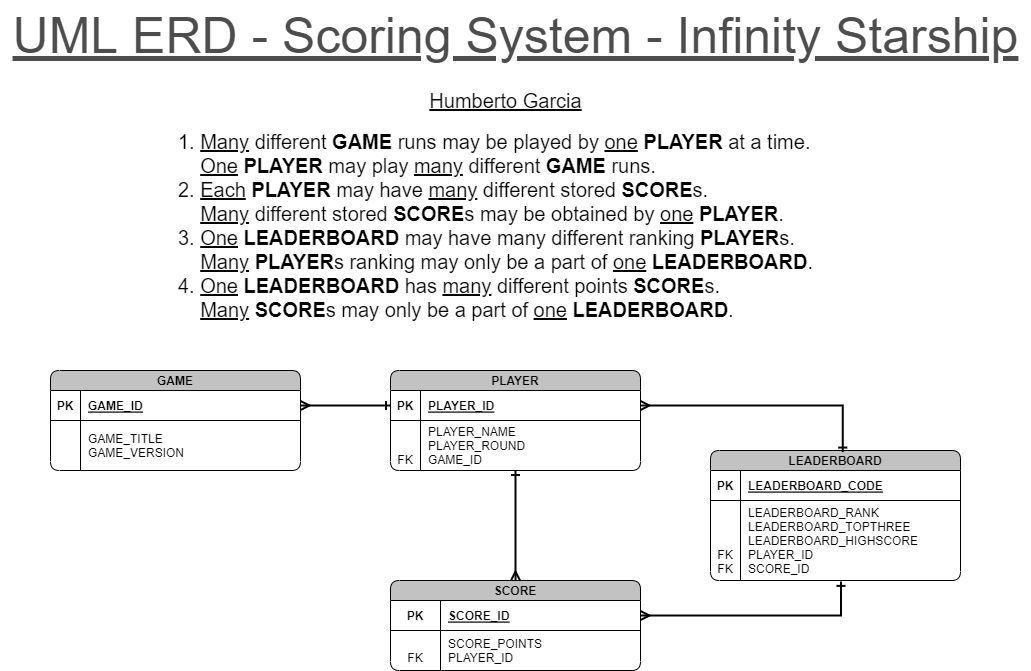

The diagram above was exported from draw.io. Its source (the exported page's mxGraphModel, read from the mxfile embedded in the PNG):
<mxGraphModel dx="1886" dy="913" grid="1" gridSize="10" guides="1" tooltips="1" connect="1" arrows="1" fold="1" page="1" pageScale="1" pageWidth="700" pageHeight="1000" math="0" shadow="0" extFonts="Permanent Marker^https://fonts.googleapis.com/css?family=Permanent+Marker">
  <root>
    <mxCell id="0" />
    <mxCell id="1" parent="0" />
    <mxCell id="TcvXbmFwwtRX0LLZdwtc-1" value="SCORE" style="shape=table;startSize=20;container=1;collapsible=1;childLayout=tableLayout;fixedRows=1;rowLines=0;fontStyle=1;align=center;resizeLast=1;rounded=1;swimlaneLine=1;gradientColor=none;gradientDirection=west;swimlaneFillColor=default;fillColor=#C2C2C2;fillStyle=auto;" parent="1" vertex="1">
      <mxGeometry x="590" y="740" width="250" height="90" as="geometry" />
    </mxCell>
    <mxCell id="TcvXbmFwwtRX0LLZdwtc-2" value="" style="shape=partialRectangle;collapsible=0;dropTarget=0;pointerEvents=0;fillColor=none;points=[[0,0.5],[1,0.5]];portConstraint=eastwest;top=0;left=0;right=0;bottom=1;" parent="TcvXbmFwwtRX0LLZdwtc-1" vertex="1">
      <mxGeometry y="20" width="250" height="30" as="geometry" />
    </mxCell>
    <mxCell id="TcvXbmFwwtRX0LLZdwtc-3" value="PK" style="shape=partialRectangle;overflow=hidden;connectable=0;fillColor=none;top=0;left=0;bottom=0;right=0;fontStyle=1;" parent="TcvXbmFwwtRX0LLZdwtc-2" vertex="1">
      <mxGeometry width="50" height="30" as="geometry">
        <mxRectangle width="50" height="30" as="alternateBounds" />
      </mxGeometry>
    </mxCell>
    <mxCell id="TcvXbmFwwtRX0LLZdwtc-4" value="SCORE_ID" style="shape=partialRectangle;overflow=hidden;connectable=0;fillColor=none;top=0;left=0;bottom=0;right=0;align=left;spacingLeft=6;fontStyle=5;" parent="TcvXbmFwwtRX0LLZdwtc-2" vertex="1">
      <mxGeometry x="50" width="200" height="30" as="geometry">
        <mxRectangle width="200" height="30" as="alternateBounds" />
      </mxGeometry>
    </mxCell>
    <mxCell id="TcvXbmFwwtRX0LLZdwtc-5" value="" style="shape=partialRectangle;collapsible=0;dropTarget=0;pointerEvents=0;fillColor=none;points=[[0,0.5],[1,0.5]];portConstraint=eastwest;top=0;left=0;right=0;bottom=0;" parent="TcvXbmFwwtRX0LLZdwtc-1" vertex="1">
      <mxGeometry y="50" width="250" height="40" as="geometry" />
    </mxCell>
    <mxCell id="TcvXbmFwwtRX0LLZdwtc-6" value="&#10;FK" style="shape=partialRectangle;overflow=hidden;connectable=0;fillColor=none;top=0;left=0;bottom=0;right=0;" parent="TcvXbmFwwtRX0LLZdwtc-5" vertex="1">
      <mxGeometry width="50" height="40" as="geometry">
        <mxRectangle width="50" height="40" as="alternateBounds" />
      </mxGeometry>
    </mxCell>
    <mxCell id="TcvXbmFwwtRX0LLZdwtc-7" value="SCORE_POINTS&#10;PLAYER_ID" style="shape=partialRectangle;overflow=hidden;connectable=0;fillColor=none;top=0;left=0;bottom=0;right=0;align=left;spacingLeft=6;" parent="TcvXbmFwwtRX0LLZdwtc-5" vertex="1">
      <mxGeometry x="50" width="200" height="40" as="geometry">
        <mxRectangle width="200" height="40" as="alternateBounds" />
      </mxGeometry>
    </mxCell>
    <mxCell id="TcvXbmFwwtRX0LLZdwtc-15" value="PLAYER" style="shape=table;startSize=20;container=1;collapsible=1;childLayout=tableLayout;fixedRows=1;rowLines=0;fontStyle=1;align=center;resizeLast=1;rounded=1;swimlaneLine=1;gradientColor=none;gradientDirection=west;swimlaneFillColor=default;fillColor=#C2C2C2;fillStyle=auto;" parent="1" vertex="1">
      <mxGeometry x="590" y="530" width="250" height="100" as="geometry" />
    </mxCell>
    <mxCell id="TcvXbmFwwtRX0LLZdwtc-16" value="" style="shape=partialRectangle;collapsible=0;dropTarget=0;pointerEvents=0;fillColor=none;points=[[0,0.5],[1,0.5]];portConstraint=eastwest;top=0;left=0;right=0;bottom=1;" parent="TcvXbmFwwtRX0LLZdwtc-15" vertex="1">
      <mxGeometry y="20" width="250" height="30" as="geometry" />
    </mxCell>
    <mxCell id="TcvXbmFwwtRX0LLZdwtc-17" value="PK" style="shape=partialRectangle;overflow=hidden;connectable=0;fillColor=none;top=0;left=0;bottom=0;right=0;fontStyle=1;" parent="TcvXbmFwwtRX0LLZdwtc-16" vertex="1">
      <mxGeometry width="30" height="30" as="geometry">
        <mxRectangle width="30" height="30" as="alternateBounds" />
      </mxGeometry>
    </mxCell>
    <mxCell id="TcvXbmFwwtRX0LLZdwtc-18" value="PLAYER_ID" style="shape=partialRectangle;overflow=hidden;connectable=0;fillColor=none;top=0;left=0;bottom=0;right=0;align=left;spacingLeft=6;fontStyle=5;" parent="TcvXbmFwwtRX0LLZdwtc-16" vertex="1">
      <mxGeometry x="30" width="220" height="30" as="geometry">
        <mxRectangle width="220" height="30" as="alternateBounds" />
      </mxGeometry>
    </mxCell>
    <mxCell id="TcvXbmFwwtRX0LLZdwtc-19" value="" style="shape=partialRectangle;collapsible=0;dropTarget=0;pointerEvents=0;fillColor=none;points=[[0,0.5],[1,0.5]];portConstraint=eastwest;top=0;left=0;right=0;bottom=0;" parent="TcvXbmFwwtRX0LLZdwtc-15" vertex="1">
      <mxGeometry y="50" width="250" height="50" as="geometry" />
    </mxCell>
    <mxCell id="TcvXbmFwwtRX0LLZdwtc-20" value="&#10;&#10;FK" style="shape=partialRectangle;overflow=hidden;connectable=0;fillColor=none;top=0;left=0;bottom=0;right=0;" parent="TcvXbmFwwtRX0LLZdwtc-19" vertex="1">
      <mxGeometry width="30" height="50" as="geometry">
        <mxRectangle width="30" height="50" as="alternateBounds" />
      </mxGeometry>
    </mxCell>
    <mxCell id="TcvXbmFwwtRX0LLZdwtc-21" value="PLAYER_NAME&#10;PLAYER_ROUND&#10;GAME_ID" style="shape=partialRectangle;overflow=hidden;connectable=0;fillColor=none;top=0;left=0;bottom=0;right=0;align=left;spacingLeft=6;" parent="TcvXbmFwwtRX0LLZdwtc-19" vertex="1">
      <mxGeometry x="30" width="220" height="50" as="geometry">
        <mxRectangle width="220" height="50" as="alternateBounds" />
      </mxGeometry>
    </mxCell>
    <mxCell id="TcvXbmFwwtRX0LLZdwtc-22" value="LEADERBOARD" style="shape=table;startSize=20;container=1;collapsible=1;childLayout=tableLayout;fixedRows=1;rowLines=0;fontStyle=1;align=center;resizeLast=1;rounded=1;swimlaneLine=1;gradientColor=none;gradientDirection=west;swimlaneFillColor=default;fillColor=#C2C2C2;fillStyle=auto;" parent="1" vertex="1">
      <mxGeometry x="910" y="610" width="250" height="130" as="geometry" />
    </mxCell>
    <mxCell id="TcvXbmFwwtRX0LLZdwtc-23" value="" style="shape=partialRectangle;collapsible=0;dropTarget=0;pointerEvents=0;fillColor=none;points=[[0,0.5],[1,0.5]];portConstraint=eastwest;top=0;left=0;right=0;bottom=1;" parent="TcvXbmFwwtRX0LLZdwtc-22" vertex="1">
      <mxGeometry y="20" width="250" height="30" as="geometry" />
    </mxCell>
    <mxCell id="TcvXbmFwwtRX0LLZdwtc-24" value="PK" style="shape=partialRectangle;overflow=hidden;connectable=0;fillColor=none;top=0;left=0;bottom=0;right=0;fontStyle=1;" parent="TcvXbmFwwtRX0LLZdwtc-23" vertex="1">
      <mxGeometry width="30" height="30" as="geometry">
        <mxRectangle width="30" height="30" as="alternateBounds" />
      </mxGeometry>
    </mxCell>
    <mxCell id="TcvXbmFwwtRX0LLZdwtc-25" value="LEADERBOARD_CODE" style="shape=partialRectangle;overflow=hidden;connectable=0;fillColor=none;top=0;left=0;bottom=0;right=0;align=left;spacingLeft=6;fontStyle=5;" parent="TcvXbmFwwtRX0LLZdwtc-23" vertex="1">
      <mxGeometry x="30" width="220" height="30" as="geometry">
        <mxRectangle width="220" height="30" as="alternateBounds" />
      </mxGeometry>
    </mxCell>
    <mxCell id="TcvXbmFwwtRX0LLZdwtc-26" value="" style="shape=partialRectangle;collapsible=0;dropTarget=0;pointerEvents=0;fillColor=none;points=[[0,0.5],[1,0.5]];portConstraint=eastwest;top=0;left=0;right=0;bottom=0;" parent="TcvXbmFwwtRX0LLZdwtc-22" vertex="1">
      <mxGeometry y="50" width="250" height="80" as="geometry" />
    </mxCell>
    <mxCell id="TcvXbmFwwtRX0LLZdwtc-27" value="&#10;&#10;&#10;FK&#10;FK" style="shape=partialRectangle;overflow=hidden;connectable=0;fillColor=none;top=0;left=0;bottom=0;right=0;" parent="TcvXbmFwwtRX0LLZdwtc-26" vertex="1">
      <mxGeometry width="30" height="80" as="geometry">
        <mxRectangle width="30" height="80" as="alternateBounds" />
      </mxGeometry>
    </mxCell>
    <mxCell id="TcvXbmFwwtRX0LLZdwtc-28" value="LEADERBOARD_RANK&#10;LEADERBOARD_TOPTHREE&#10;LEADERBOARD_HIGHSCORE&#10;PLAYER_ID&#10;SCORE_ID" style="shape=partialRectangle;overflow=hidden;connectable=0;fillColor=none;top=0;left=0;bottom=0;right=0;align=left;spacingLeft=6;" parent="TcvXbmFwwtRX0LLZdwtc-26" vertex="1">
      <mxGeometry x="30" width="220" height="80" as="geometry">
        <mxRectangle width="220" height="80" as="alternateBounds" />
      </mxGeometry>
    </mxCell>
    <mxCell id="TcvXbmFwwtRX0LLZdwtc-36" value="GAME" style="shape=table;startSize=20;container=1;collapsible=1;childLayout=tableLayout;fixedRows=1;rowLines=0;fontStyle=1;align=center;resizeLast=1;rounded=1;swimlaneLine=1;gradientColor=none;gradientDirection=west;swimlaneFillColor=default;fillColor=#C2C2C2;fillStyle=auto;" parent="1" vertex="1">
      <mxGeometry x="250" y="530" width="250" height="100" as="geometry" />
    </mxCell>
    <mxCell id="TcvXbmFwwtRX0LLZdwtc-37" value="" style="shape=partialRectangle;collapsible=0;dropTarget=0;pointerEvents=0;fillColor=none;points=[[0,0.5],[1,0.5]];portConstraint=eastwest;top=0;left=0;right=0;bottom=1;" parent="TcvXbmFwwtRX0LLZdwtc-36" vertex="1">
      <mxGeometry y="20" width="250" height="30" as="geometry" />
    </mxCell>
    <mxCell id="TcvXbmFwwtRX0LLZdwtc-38" value="PK" style="shape=partialRectangle;overflow=hidden;connectable=0;fillColor=none;top=0;left=0;bottom=0;right=0;fontStyle=1;" parent="TcvXbmFwwtRX0LLZdwtc-37" vertex="1">
      <mxGeometry width="30" height="30" as="geometry">
        <mxRectangle width="30" height="30" as="alternateBounds" />
      </mxGeometry>
    </mxCell>
    <mxCell id="TcvXbmFwwtRX0LLZdwtc-39" value="GAME_ID" style="shape=partialRectangle;overflow=hidden;connectable=0;fillColor=none;top=0;left=0;bottom=0;right=0;align=left;spacingLeft=6;fontStyle=5;" parent="TcvXbmFwwtRX0LLZdwtc-37" vertex="1">
      <mxGeometry x="30" width="220" height="30" as="geometry">
        <mxRectangle width="220" height="30" as="alternateBounds" />
      </mxGeometry>
    </mxCell>
    <mxCell id="TcvXbmFwwtRX0LLZdwtc-40" value="" style="shape=partialRectangle;collapsible=0;dropTarget=0;pointerEvents=0;fillColor=none;points=[[0,0.5],[1,0.5]];portConstraint=eastwest;top=0;left=0;right=0;bottom=0;" parent="TcvXbmFwwtRX0LLZdwtc-36" vertex="1">
      <mxGeometry y="50" width="250" height="50" as="geometry" />
    </mxCell>
    <mxCell id="TcvXbmFwwtRX0LLZdwtc-41" value="" style="shape=partialRectangle;overflow=hidden;connectable=0;fillColor=none;top=0;left=0;bottom=0;right=0;" parent="TcvXbmFwwtRX0LLZdwtc-40" vertex="1">
      <mxGeometry width="30" height="50" as="geometry">
        <mxRectangle width="30" height="50" as="alternateBounds" />
      </mxGeometry>
    </mxCell>
    <mxCell id="TcvXbmFwwtRX0LLZdwtc-42" value="GAME_TITLE&#10;GAME_VERSION" style="shape=partialRectangle;overflow=hidden;connectable=0;fillColor=none;top=0;left=0;bottom=0;right=0;align=left;spacingLeft=6;" parent="TcvXbmFwwtRX0LLZdwtc-40" vertex="1">
      <mxGeometry x="30" width="220" height="50" as="geometry">
        <mxRectangle width="220" height="50" as="alternateBounds" />
      </mxGeometry>
    </mxCell>
    <mxCell id="TcvXbmFwwtRX0LLZdwtc-44" value="&lt;span style=&quot;color: rgb(77, 77, 77); font-size: 50px; text-decoration-line: underline;&quot;&gt;UML ERD - Scoring System - Infinity Starship&lt;/span&gt;" style="text;html=1;align=center;verticalAlign=middle;resizable=0;points=[];autosize=1;strokeColor=none;fillColor=none;" parent="1" vertex="1">
      <mxGeometry x="200" y="160" width="1030" height="70" as="geometry" />
    </mxCell>
    <mxCell id="TcvXbmFwwtRX0LLZdwtc-45" value="&lt;div style=&quot;text-align: left; font-size: 20px;&quot;&gt;&lt;font style=&quot;font-size: 20px;&quot;&gt;&lt;span style=&quot;background-color: initial;&quot;&gt;1. &lt;u&gt;Many&lt;/u&gt;&lt;/span&gt;&lt;span style=&quot;background-color: initial;&quot;&gt;&amp;nbsp;different&amp;nbsp;&lt;/span&gt;&lt;b style=&quot;background-color: initial;&quot;&gt;GAME&lt;/b&gt;&lt;span style=&quot;background-color: initial;&quot;&gt;&amp;nbsp;runs&amp;nbsp;&lt;/span&gt;&lt;span style=&quot;background-color: initial;&quot;&gt;may be played by&amp;nbsp;&lt;/span&gt;&lt;u style=&quot;background-color: initial;&quot;&gt;one&lt;/u&gt;&lt;span style=&quot;background-color: initial;&quot;&gt;&amp;nbsp;&lt;/span&gt;&lt;b style=&quot;background-color: initial;&quot;&gt;PLAYER &lt;/b&gt;&lt;span style=&quot;background-color: initial;&quot;&gt;at a time&lt;/span&gt;&lt;span style=&quot;background-color: initial;&quot;&gt;.&lt;/span&gt;&lt;/font&gt;&lt;/div&gt;&lt;div style=&quot;text-align: left; font-size: 20px;&quot;&gt;&lt;font style=&quot;font-size: 20px;&quot;&gt;&amp;nbsp; &amp;nbsp; &lt;u&gt;One&lt;/u&gt;&amp;nbsp;&lt;b&gt;PLAYER&lt;/b&gt;&amp;nbsp;may play&amp;nbsp;&lt;u&gt;many&lt;/u&gt; different&amp;nbsp;&lt;b&gt;GAME &lt;/b&gt;runs.&lt;/font&gt;&lt;/div&gt;&lt;div style=&quot;text-align: left; font-size: 20px;&quot;&gt;&lt;font style=&quot;font-size: 20px;&quot;&gt;2. &lt;u&gt;Each&lt;/u&gt; &lt;b&gt;PLAYER&lt;/b&gt;&amp;nbsp;may have &lt;u&gt;many&lt;/u&gt; different stored&amp;nbsp;&lt;b&gt;SCORE&lt;/b&gt;s.&lt;/font&gt;&lt;/div&gt;&lt;div style=&quot;text-align: left; font-size: 20px;&quot;&gt;&lt;font style=&quot;font-size: 20px;&quot;&gt;&amp;nbsp; &amp;nbsp;&amp;nbsp;&lt;u&gt;Many&lt;/u&gt; different stored &lt;b&gt;SCORE&lt;/b&gt;s may be obtained by &lt;u&gt;one&lt;/u&gt; &lt;b&gt;PLAYER&lt;/b&gt;.&lt;/font&gt;&lt;/div&gt;&lt;div style=&quot;text-align: left; font-size: 20px;&quot;&gt;&lt;font style=&quot;font-size: 20px;&quot;&gt;3. &lt;u&gt;One&lt;/u&gt;&amp;nbsp;&lt;b&gt;LEADERBOARD&lt;/b&gt;&amp;nbsp;may have many different ranking &lt;b&gt;PLAYER&lt;/b&gt;s.&lt;/font&gt;&lt;/div&gt;&lt;div style=&quot;text-align: left; font-size: 20px;&quot;&gt;&lt;font style=&quot;font-size: 20px;&quot;&gt;&amp;nbsp; &amp;nbsp; &lt;u&gt;Many&lt;/u&gt; &lt;b&gt;PLAYER&lt;/b&gt;s ranking may only be a part of &lt;u&gt;one&lt;/u&gt; &lt;b&gt;LEADERBOARD&lt;/b&gt;.&lt;/font&gt;&lt;/div&gt;&lt;div style=&quot;text-align: left; font-size: 20px;&quot;&gt;&lt;font style=&quot;font-size: 20px;&quot;&gt;4. &lt;u&gt;One&lt;/u&gt; &lt;b&gt;LEADERBOARD&lt;/b&gt; has&amp;nbsp;&lt;u&gt;many&lt;/u&gt; different points &lt;b&gt;SCORE&lt;/b&gt;s.&lt;/font&gt;&lt;/div&gt;&lt;div style=&quot;text-align: left; font-size: 20px;&quot;&gt;&lt;font style=&quot;font-size: 20px;&quot;&gt;&amp;nbsp; &amp;nbsp; &lt;u style=&quot;&quot;&gt;Many&lt;/u&gt; &lt;b style=&quot;&quot;&gt;SCORE&lt;/b&gt;s may only be a part of &lt;u style=&quot;&quot;&gt;one&lt;/u&gt; &lt;b style=&quot;&quot;&gt;LEADERBOARD&lt;/b&gt;.&lt;/font&gt;&lt;/div&gt;" style="text;html=1;align=center;verticalAlign=middle;resizable=0;points=[];autosize=1;strokeColor=none;fillColor=none;fontSize=16;" parent="1" vertex="1">
      <mxGeometry x="365" y="280" width="660" height="210" as="geometry" />
    </mxCell>
    <mxCell id="TcvXbmFwwtRX0LLZdwtc-83" style="edgeStyle=orthogonalEdgeStyle;rounded=0;orthogonalLoop=1;jettySize=auto;html=1;fontSize=16;startArrow=ERmany;startFill=0;endArrow=ERone;endFill=0;strokeWidth=2;exitX=0.5;exitY=0;exitDx=0;exitDy=0;" parent="1" source="TcvXbmFwwtRX0LLZdwtc-1" target="TcvXbmFwwtRX0LLZdwtc-15" edge="1">
      <mxGeometry relative="1" as="geometry" />
    </mxCell>
    <mxCell id="TcvXbmFwwtRX0LLZdwtc-84" style="edgeStyle=orthogonalEdgeStyle;rounded=0;orthogonalLoop=1;jettySize=auto;html=1;entryX=0.522;entryY=1.011;entryDx=0;entryDy=0;entryPerimeter=0;fontSize=16;startArrow=ERmany;startFill=0;endArrow=ERone;endFill=0;strokeWidth=2;" parent="1" source="TcvXbmFwwtRX0LLZdwtc-2" target="TcvXbmFwwtRX0LLZdwtc-26" edge="1">
      <mxGeometry relative="1" as="geometry" />
    </mxCell>
    <mxCell id="TcvXbmFwwtRX0LLZdwtc-90" style="edgeStyle=orthogonalEdgeStyle;rounded=0;orthogonalLoop=1;jettySize=auto;html=1;exitX=1;exitY=0.5;exitDx=0;exitDy=0;entryX=0.529;entryY=0.012;entryDx=0;entryDy=0;entryPerimeter=0;fontSize=16;startArrow=ERmany;startFill=0;endArrow=ERone;endFill=0;strokeWidth=2;" parent="1" source="TcvXbmFwwtRX0LLZdwtc-16" target="TcvXbmFwwtRX0LLZdwtc-22" edge="1">
      <mxGeometry relative="1" as="geometry" />
    </mxCell>
    <mxCell id="TcvXbmFwwtRX0LLZdwtc-98" style="edgeStyle=orthogonalEdgeStyle;rounded=0;orthogonalLoop=1;jettySize=auto;html=1;exitX=1;exitY=0.5;exitDx=0;exitDy=0;entryX=0;entryY=0.5;entryDx=0;entryDy=0;fontSize=16;startArrow=ERmany;startFill=0;endArrow=ERone;endFill=0;strokeWidth=2;" parent="1" source="TcvXbmFwwtRX0LLZdwtc-37" target="TcvXbmFwwtRX0LLZdwtc-16" edge="1">
      <mxGeometry relative="1" as="geometry">
        <mxPoint x="540" y="565" as="sourcePoint" />
      </mxGeometry>
    </mxCell>
    <mxCell id="TcvXbmFwwtRX0LLZdwtc-99" value="&lt;div style=&quot;text-align: left; font-size: 20px;&quot;&gt;&lt;u&gt;Humberto Garcia&lt;/u&gt;&lt;/div&gt;" style="text;html=1;align=center;verticalAlign=middle;resizable=0;points=[];autosize=1;strokeColor=none;fillColor=none;fontSize=16;" parent="1" vertex="1">
      <mxGeometry x="615" y="240" width="180" height="40" as="geometry" />
    </mxCell>
  </root>
</mxGraphModel>